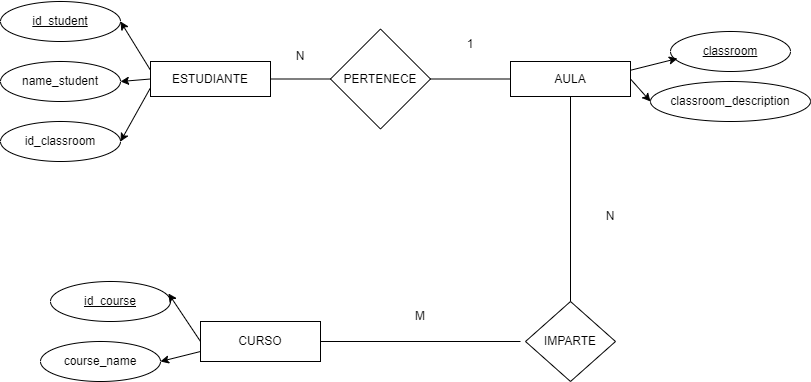

The diagram above was exported from draw.io. Its source (the exported page's mxGraphModel, read from the mxfile embedded in the PNG):
<mxGraphModel dx="860" dy="465" grid="1" gridSize="10" guides="1" tooltips="1" connect="1" arrows="1" fold="1" page="1" pageScale="1" pageWidth="827" pageHeight="1169" math="0" shadow="0">
  <root>
    <mxCell id="WIyWlLk6GJQsqaUBKTNV-0" />
    <mxCell id="WIyWlLk6GJQsqaUBKTNV-1" parent="WIyWlLk6GJQsqaUBKTNV-0" />
    <mxCell id="_1Gkr3PBkkvKBlXVV-C0-0" parent="WIyWlLk6GJQsqaUBKTNV-1" style="rounded=0;whiteSpace=wrap;html=1;" value="ESTUDIANTE" vertex="1">
      <mxGeometry height="35" width="120" x="160" y="80" as="geometry" />
    </mxCell>
    <mxCell id="_1Gkr3PBkkvKBlXVV-C0-1" parent="WIyWlLk6GJQsqaUBKTNV-1" style="ellipse;whiteSpace=wrap;html=1;" value="&lt;div&gt;&lt;br&gt;&lt;/div&gt;&lt;div&gt;&lt;u&gt;id_student&lt;/u&gt;&lt;/div&gt;&lt;div&gt;&lt;br&gt;&lt;/div&gt;" vertex="1">
      <mxGeometry height="40" width="120" x="10" y="20" as="geometry" />
    </mxCell>
    <mxCell id="_1Gkr3PBkkvKBlXVV-C0-2" parent="WIyWlLk6GJQsqaUBKTNV-1" style="ellipse;whiteSpace=wrap;html=1;" value="name_student" vertex="1">
      <mxGeometry height="40" width="120" x="10" y="80" as="geometry" />
    </mxCell>
    <mxCell id="_1Gkr3PBkkvKBlXVV-C0-3" edge="1" parent="WIyWlLk6GJQsqaUBKTNV-1" source="_1Gkr3PBkkvKBlXVV-C0-2" style="edgeStyle=orthogonalEdgeStyle;rounded=0;orthogonalLoop=1;jettySize=auto;html=1;innerLoopWaypoints=1;exitX=0.5;exitY=1;exitDx=0;exitDy=0;" target="_1Gkr3PBkkvKBlXVV-C0-2">
      <mxGeometry relative="1" as="geometry" />
    </mxCell>
    <mxCell id="_1Gkr3PBkkvKBlXVV-C0-4" parent="WIyWlLk6GJQsqaUBKTNV-1" style="ellipse;whiteSpace=wrap;html=1;" value="id_classroom" vertex="1">
      <mxGeometry height="40" width="120" x="10" y="140" as="geometry" />
    </mxCell>
    <mxCell id="_1Gkr3PBkkvKBlXVV-C0-7" edge="1" parent="WIyWlLk6GJQsqaUBKTNV-1" source="_1Gkr3PBkkvKBlXVV-C0-0" style="endArrow=classic;html=1;rounded=0;exitX=0;exitY=0.25;exitDx=0;exitDy=0;entryX=1;entryY=0.5;entryDx=0;entryDy=0;" target="_1Gkr3PBkkvKBlXVV-C0-1" value="">
      <mxGeometry height="50" relative="1" width="50" as="geometry">
        <mxPoint x="390" y="270" as="sourcePoint" />
        <mxPoint x="440" y="220" as="targetPoint" />
      </mxGeometry>
    </mxCell>
    <mxCell id="_1Gkr3PBkkvKBlXVV-C0-8" edge="1" parent="WIyWlLk6GJQsqaUBKTNV-1" source="_1Gkr3PBkkvKBlXVV-C0-0" style="endArrow=classic;html=1;rounded=0;exitX=0;exitY=0.5;exitDx=0;exitDy=0;entryX=1;entryY=0.5;entryDx=0;entryDy=0;" target="_1Gkr3PBkkvKBlXVV-C0-2" value="">
      <mxGeometry height="50" relative="1" width="50" as="geometry">
        <mxPoint x="390" y="270" as="sourcePoint" />
        <mxPoint x="440" y="220" as="targetPoint" />
      </mxGeometry>
    </mxCell>
    <mxCell id="_1Gkr3PBkkvKBlXVV-C0-9" edge="1" parent="WIyWlLk6GJQsqaUBKTNV-1" source="_1Gkr3PBkkvKBlXVV-C0-0" style="endArrow=classic;html=1;rounded=0;exitX=0;exitY=0.75;exitDx=0;exitDy=0;entryX=1;entryY=0.5;entryDx=0;entryDy=0;" target="_1Gkr3PBkkvKBlXVV-C0-4" value="">
      <mxGeometry height="50" relative="1" width="50" as="geometry">
        <mxPoint x="390" y="270" as="sourcePoint" />
        <mxPoint x="440" y="220" as="targetPoint" />
      </mxGeometry>
    </mxCell>
    <mxCell id="_1Gkr3PBkkvKBlXVV-C0-10" parent="WIyWlLk6GJQsqaUBKTNV-1" style="rounded=0;whiteSpace=wrap;html=1;" value="AULA" vertex="1">
      <mxGeometry height="35" width="120" x="520" y="80" as="geometry" />
    </mxCell>
    <mxCell id="_1Gkr3PBkkvKBlXVV-C0-12" parent="WIyWlLk6GJQsqaUBKTNV-1" style="ellipse;whiteSpace=wrap;html=1;" value="&lt;u&gt;classroom&lt;/u&gt;" vertex="1">
      <mxGeometry height="40" width="120" x="680" y="50" as="geometry" />
    </mxCell>
    <mxCell id="_1Gkr3PBkkvKBlXVV-C0-13" parent="WIyWlLk6GJQsqaUBKTNV-1" style="ellipse;whiteSpace=wrap;html=1;" value="classroom_description" vertex="1">
      <mxGeometry height="40" width="160" x="660" y="100" as="geometry" />
    </mxCell>
    <mxCell id="_1Gkr3PBkkvKBlXVV-C0-14" edge="1" parent="WIyWlLk6GJQsqaUBKTNV-1" source="_1Gkr3PBkkvKBlXVV-C0-10" style="endArrow=classic;html=1;rounded=0;exitX=1;exitY=0.25;exitDx=0;exitDy=0;entryX=0.058;entryY=0.675;entryDx=0;entryDy=0;entryPerimeter=0;" target="_1Gkr3PBkkvKBlXVV-C0-12" value="">
      <mxGeometry height="50" relative="1" width="50" as="geometry">
        <mxPoint x="390" y="270" as="sourcePoint" />
        <mxPoint x="570" y="120" as="targetPoint" />
      </mxGeometry>
    </mxCell>
    <mxCell id="_1Gkr3PBkkvKBlXVV-C0-15" edge="1" parent="WIyWlLk6GJQsqaUBKTNV-1" source="_1Gkr3PBkkvKBlXVV-C0-10" style="endArrow=classic;html=1;rounded=0;exitX=1;exitY=0.5;exitDx=0;exitDy=0;entryX=0;entryY=0.5;entryDx=0;entryDy=0;" target="_1Gkr3PBkkvKBlXVV-C0-13" value="">
      <mxGeometry height="50" relative="1" width="50" as="geometry">
        <mxPoint x="390" y="270" as="sourcePoint" />
        <mxPoint x="440" y="220" as="targetPoint" />
      </mxGeometry>
    </mxCell>
    <mxCell id="_1Gkr3PBkkvKBlXVV-C0-17" parent="WIyWlLk6GJQsqaUBKTNV-1" style="rounded=0;whiteSpace=wrap;html=1;" value="CURSO" vertex="1">
      <mxGeometry height="40" width="120" x="210" y="340" as="geometry" />
    </mxCell>
    <mxCell id="_1Gkr3PBkkvKBlXVV-C0-18" parent="WIyWlLk6GJQsqaUBKTNV-1" style="ellipse;whiteSpace=wrap;html=1;" value="&lt;u&gt;id_course&lt;/u&gt;" vertex="1">
      <mxGeometry height="40" width="120" x="60" y="300" as="geometry" />
    </mxCell>
    <mxCell id="_1Gkr3PBkkvKBlXVV-C0-19" parent="WIyWlLk6GJQsqaUBKTNV-1" style="ellipse;whiteSpace=wrap;html=1;" value="course_name" vertex="1">
      <mxGeometry height="40" width="120" x="50" y="360" as="geometry" />
    </mxCell>
    <mxCell id="_1Gkr3PBkkvKBlXVV-C0-20" edge="1" parent="WIyWlLk6GJQsqaUBKTNV-1" source="_1Gkr3PBkkvKBlXVV-C0-17" style="endArrow=classic;html=1;rounded=0;exitX=0;exitY=0.5;exitDx=0;exitDy=0;entryX=0.983;entryY=0.3;entryDx=0;entryDy=0;entryPerimeter=0;" target="_1Gkr3PBkkvKBlXVV-C0-18" value="">
      <mxGeometry height="50" relative="1" width="50" as="geometry">
        <mxPoint x="390" y="270" as="sourcePoint" />
        <mxPoint x="440" y="220" as="targetPoint" />
      </mxGeometry>
    </mxCell>
    <mxCell id="_1Gkr3PBkkvKBlXVV-C0-21" edge="1" parent="WIyWlLk6GJQsqaUBKTNV-1" source="_1Gkr3PBkkvKBlXVV-C0-17" style="endArrow=classic;html=1;rounded=0;exitX=0;exitY=0.75;exitDx=0;exitDy=0;entryX=1;entryY=0.5;entryDx=0;entryDy=0;" target="_1Gkr3PBkkvKBlXVV-C0-19" value="">
      <mxGeometry height="50" relative="1" width="50" as="geometry">
        <mxPoint x="390" y="270" as="sourcePoint" />
        <mxPoint x="440" y="220" as="targetPoint" />
      </mxGeometry>
    </mxCell>
    <mxCell id="_1Gkr3PBkkvKBlXVV-C0-23" edge="1" parent="WIyWlLk6GJQsqaUBKTNV-1" style="edgeStyle=orthogonalEdgeStyle;rounded=0;orthogonalLoop=1;jettySize=auto;html=1;innerLoopWaypoints=1;exitX=0.5;exitY=1;exitDx=0;exitDy=0;">
      <mxGeometry relative="1" as="geometry">
        <mxPoint x="450" y="340" as="sourcePoint" />
        <mxPoint x="450" y="340" as="targetPoint" />
      </mxGeometry>
    </mxCell>
    <mxCell id="_1Gkr3PBkkvKBlXVV-C0-29" parent="WIyWlLk6GJQsqaUBKTNV-1" style="rhombus;whiteSpace=wrap;html=1;" value="IMPARTE" vertex="1">
      <mxGeometry height="80" width="90" x="535" y="320" as="geometry" />
    </mxCell>
    <mxCell id="_1Gkr3PBkkvKBlXVV-C0-33" parent="WIyWlLk6GJQsqaUBKTNV-1" style="rhombus;whiteSpace=wrap;html=1;" value="PERTENECE" vertex="1">
      <mxGeometry height="100" width="100" x="340" y="47.5" as="geometry" />
    </mxCell>
    <mxCell id="_1Gkr3PBkkvKBlXVV-C0-36" parent="WIyWlLk6GJQsqaUBKTNV-1" style="text;html=1;whiteSpace=wrap;strokeColor=none;fillColor=none;align=center;verticalAlign=middle;rounded=0;" value="N" vertex="1">
      <mxGeometry height="30" width="60" x="280" y="60" as="geometry" />
    </mxCell>
    <mxCell id="_1Gkr3PBkkvKBlXVV-C0-39" edge="1" parent="WIyWlLk6GJQsqaUBKTNV-1" source="_1Gkr3PBkkvKBlXVV-C0-17" style="endArrow=none;html=1;rounded=0;exitX=1;exitY=0.5;exitDx=0;exitDy=0;" value="">
      <mxGeometry height="50" relative="1" width="50" as="geometry">
        <mxPoint x="390" y="270" as="sourcePoint" />
        <mxPoint x="530" y="360" as="targetPoint" />
      </mxGeometry>
    </mxCell>
    <mxCell id="_1Gkr3PBkkvKBlXVV-C0-40" edge="1" parent="WIyWlLk6GJQsqaUBKTNV-1" source="_1Gkr3PBkkvKBlXVV-C0-29" style="endArrow=none;html=1;rounded=0;entryX=0.5;entryY=1;entryDx=0;entryDy=0;" target="_1Gkr3PBkkvKBlXVV-C0-10" value="">
      <mxGeometry height="50" relative="1" width="50" as="geometry">
        <mxPoint x="390" y="270" as="sourcePoint" />
        <mxPoint x="430" y="230" as="targetPoint" />
      </mxGeometry>
    </mxCell>
    <mxCell id="_1Gkr3PBkkvKBlXVV-C0-41" edge="1" parent="WIyWlLk6GJQsqaUBKTNV-1" source="_1Gkr3PBkkvKBlXVV-C0-0" style="endArrow=none;html=1;rounded=0;exitX=1;exitY=0.5;exitDx=0;exitDy=0;entryX=0;entryY=0.5;entryDx=0;entryDy=0;" target="_1Gkr3PBkkvKBlXVV-C0-33" value="">
      <mxGeometry height="50" relative="1" width="50" as="geometry">
        <mxPoint x="390" y="270" as="sourcePoint" />
        <mxPoint x="440" y="220" as="targetPoint" />
      </mxGeometry>
    </mxCell>
    <mxCell id="_1Gkr3PBkkvKBlXVV-C0-42" edge="1" parent="WIyWlLk6GJQsqaUBKTNV-1" source="_1Gkr3PBkkvKBlXVV-C0-33" style="endArrow=none;html=1;rounded=0;entryX=0;entryY=0.5;entryDx=0;entryDy=0;exitX=1;exitY=0.5;exitDx=0;exitDy=0;" target="_1Gkr3PBkkvKBlXVV-C0-10" value="">
      <mxGeometry height="50" relative="1" width="50" as="geometry">
        <mxPoint x="390" y="270" as="sourcePoint" />
        <mxPoint x="440" y="220" as="targetPoint" />
      </mxGeometry>
    </mxCell>
    <mxCell id="_1Gkr3PBkkvKBlXVV-C0-43" parent="WIyWlLk6GJQsqaUBKTNV-1" style="text;html=1;whiteSpace=wrap;strokeColor=none;fillColor=none;align=center;verticalAlign=middle;rounded=0;" value="1" vertex="1">
      <mxGeometry height="30" width="60" x="450" y="47.5" as="geometry" />
    </mxCell>
    <mxCell id="_1Gkr3PBkkvKBlXVV-C0-44" parent="WIyWlLk6GJQsqaUBKTNV-1" style="text;html=1;whiteSpace=wrap;strokeColor=none;fillColor=none;align=center;verticalAlign=middle;rounded=0;" value="M" vertex="1">
      <mxGeometry height="30" width="60" x="400" y="320" as="geometry" />
    </mxCell>
    <mxCell id="_1Gkr3PBkkvKBlXVV-C0-45" parent="WIyWlLk6GJQsqaUBKTNV-1" style="text;html=1;whiteSpace=wrap;strokeColor=none;fillColor=none;align=center;verticalAlign=middle;rounded=0;" value="N" vertex="1">
      <mxGeometry height="30" width="60" x="590" y="220" as="geometry" />
    </mxCell>
  </root>
</mxGraphModel>